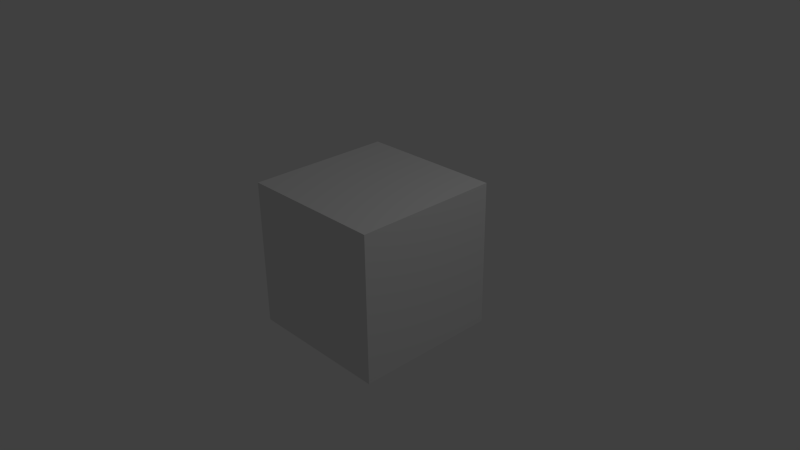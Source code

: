 # Source: TestLuaImportInternalScriptBlocks.blend  (saved by Blender 2.63.13; exported with 4.5.12 LTS)
import bpy
from mathutils import Matrix  # noqa: F401  (used for matrix-valued properties, if any)

bpy.ops.wm.read_factory_settings(use_empty=True)
scene = bpy.context.scene
scene.name = 'Scene'

# ---- collections
col_collection_1 = bpy.data.collections.new('Collection 1'); scene.collection.children.link(col_collection_1)

# ---- materials (node trees are filled in below, after node groups)
mat_material = bpy.data.materials.new('Material')
mat_material.alpha_threshold = 0.0
mat_material.roughness = 0.5
mat_material.line_color = (0.0, 0.0, 0.0, 1.0)

# ---- material node trees

# ---- world
world_world = bpy.data.worlds.new('World'); scene.world = world_world
world_world.color = (0.05088, 0.05088, 0.05088)
world_world.use_sun_shadow = False
world_world.sun_shadow_jitter_overblur = 0.0
world_world.cycles.sampling_method = 'MANUAL'
world_world.cycles.sample_map_resolution = 256

# ---- cameras
cam_camera = bpy.data.cameras.new('Camera')
cam_camera.clip_end = 100.0
cam_camera.lens = 35.0
cam_camera.sensor_width = 32.0
cam_camera.sensor_height = 18.0
cam_camera.ortho_scale = 7.314
cam_camera.dof.focus_distance = 0.0
cam_camera.dof.aperture_fstop = 128.0

# ---- lights
light_lamp = bpy.data.lights.new('Lamp', 'POINT')
light_lamp.transmission_factor = 0.0
light_lamp.cutoff_distance = 30.0
light_lamp.energy = 100.0
light_lamp.shadow_buffer_clip_start = 1.001
light_lamp.shadow_soft_size = 1.0
light_lamp.shadow_maximum_resolution = 0.006
light_lamp.use_absolute_resolution = True
light_lamp.cycles.use_multiple_importance_sampling = False

# ---- meshes
me_cube = bpy.data.meshes.new('Cube')
me_cube.from_pydata([(1.0, 1.0, -1.0), (1.0, -1.0, -1.0), (-1.0, -1.0, -1.0), (-1.0, 1.0, -1.0), (1.0, 1.0, 1.0), (1.0, -1.0, 1.0), (-1.0, -1.0, 1.0), (-1.0, 1.0, 1.0)], [], [(0, 1, 2, 3), (4, 7, 6, 5), (0, 4, 5, 1), (1, 5, 6, 2), (2, 6, 7, 3), (4, 0, 3, 7)])
me_cube.materials.append(mat_material)
me_cube.use_remesh_preserve_volume = False
me_cube.use_remesh_preserve_attributes = False
me_cube.use_mirror_vertex_groups = False
me_cube.update()

# ---- objects
ob_cube = bpy.data.objects.new('Cube', me_cube)
ob_lamp = bpy.data.objects.new('Lamp', light_lamp)
ob_camera = bpy.data.objects.new('Camera', cam_camera)

# ---- transforms, parenting, visibility, modifiers, constraints
ob_cube.location = (0.0, 0.0, 0.0)
ob_cube.lock_rotations_4d = False
ob_cube.empty_display_type = 'ARROWS'
ob_cube.lineart.crease_threshold = 0.0
ob_lamp.location = (4.076, 1.005, 5.904)
ob_lamp.rotation_euler = (0.6503, 0.05522, 1.866)
ob_lamp.lock_rotations_4d = False
ob_lamp.empty_display_type = 'ARROWS'
ob_lamp.color = (0.0, 0.0, 0.0, 0.0)
ob_lamp.lineart.crease_threshold = 0.0
ob_camera.location = (7.481, -6.508, 5.344)
ob_camera.rotation_euler = (1.109, 0.01082, 0.8149)
ob_camera.lock_rotations_4d = False
ob_camera.empty_display_type = 'ARROWS'
ob_camera.color = (0.0, 0.0, 0.0, 0.0)
ob_camera.display_type = 'WIRE'
ob_camera.lineart.crease_threshold = 0.0

# ---- collection membership
col_collection_1.objects.link(ob_cube)
col_collection_1.objects.link(ob_lamp)
col_collection_1.objects.link(ob_camera)

# ---- scene / render settings (as saved in the file)
scene.camera = ob_camera
scene.frame_start = 1; scene.frame_end = 250; scene.frame_set(1)
scene.render.engine = 'BLENDER_EEVEE_NEXT'
scene.render.image_settings.color_mode = 'RGB'
scene.render.image_settings.compression = 90
scene.render.resolution_percentage = 50
scene.render.dither_intensity = 0.0
scene.render.bake_margin = 2
scene.render.bake_bias = 0.0
scene.cycles.use_denoising = False
scene.cycles.samples = 10
scene.cycles.sampling_pattern = 'TABULATED_SOBOL'
scene.cycles.light_sampling_threshold = 0.0
scene.cycles.use_adaptive_sampling = False
scene.cycles.use_light_tree = False
scene.cycles.blur_glossy = 0.0
scene.cycles.volume_bounces = 1
scene.cycles.pixel_filter_type = 'GAUSSIAN'
scene.cycles.sample_clamp_indirect = 0.0
scene.view_settings.view_transform = 'Standard'
bpy.context.view_layer.update()
